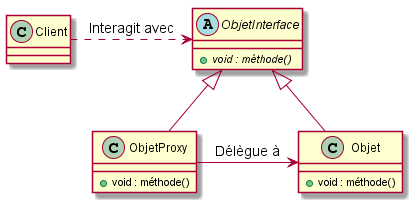

The diagram above was rendered by PlantUML. Its source (embedded in the PNG):
@startuml

skinparam activityArrowFontSize 14


abstract Class ObjetInterface {

   + {abstract} void : méthode()
}



Class ObjetProxy {

   + void : méthode()
}


Class Objet {

   + void : méthode()
}



ObjetInterface <|-- ObjetProxy
ObjetInterface <|-- Objet

Client .> ObjetInterface : Interagit avec
ObjetProxy -> Objet : Délègue à

@enduml